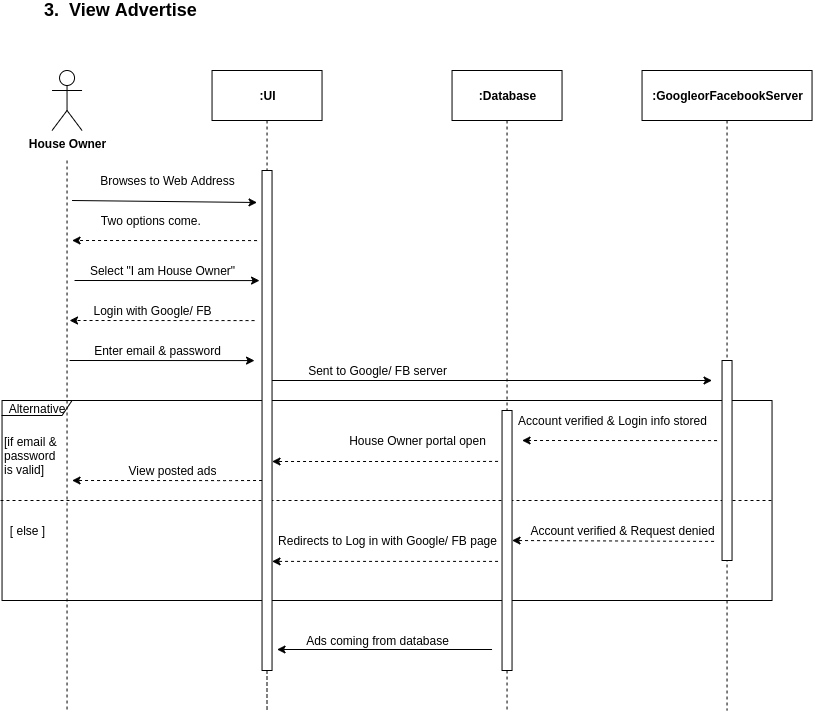

The diagram above was exported from draw.io. Its source (the exported page's mxGraphModel, read from the mxfile embedded in the PNG):
<mxGraphModel dx="868" dy="-596" grid="1" gridSize="10" guides="1" tooltips="1" connect="1" arrows="1" fold="1" page="1" pageScale="1" pageWidth="850" pageHeight="1100" math="0" shadow="0">
  <root>
    <mxCell id="2b0h01qmiSJ8Atzwncbb-0" />
    <mxCell id="2b0h01qmiSJ8Atzwncbb-1" parent="2b0h01qmiSJ8Atzwncbb-0" />
    <mxCell id="2b0h01qmiSJ8Atzwncbb-2" value="" style="endArrow=none;dashed=1;html=1;exitX=-0.002;exitY=0.5;exitDx=0;exitDy=0;exitPerimeter=0;entryX=1.003;entryY=0.5;entryDx=0;entryDy=0;entryPerimeter=0;" parent="2b0h01qmiSJ8Atzwncbb-1" source="2b0h01qmiSJ8Atzwncbb-3" target="2b0h01qmiSJ8Atzwncbb-3" edge="1">
      <mxGeometry width="50" height="50" relative="1" as="geometry">
        <mxPoint x="390.54" y="1680" as="sourcePoint" />
        <mxPoint x="440.54" y="1630" as="targetPoint" />
      </mxGeometry>
    </mxCell>
    <mxCell id="2b0h01qmiSJ8Atzwncbb-3" value="Alternative" style="shape=umlFrame;whiteSpace=wrap;html=1;width=70;height=15;" parent="2b0h01qmiSJ8Atzwncbb-1" vertex="1">
      <mxGeometry x="20.54" y="1560" width="770" height="200" as="geometry" />
    </mxCell>
    <mxCell id="2b0h01qmiSJ8Atzwncbb-4" style="edgeStyle=orthogonalEdgeStyle;rounded=0;orthogonalLoop=1;jettySize=auto;html=1;dashed=1;endArrow=none;endFill=0;" parent="2b0h01qmiSJ8Atzwncbb-1" edge="1">
      <mxGeometry relative="1" as="geometry">
        <mxPoint x="85.53999999999996" y="1871" as="targetPoint" />
        <mxPoint x="85.53999999999996" y="1320" as="sourcePoint" />
      </mxGeometry>
    </mxCell>
    <mxCell id="2b0h01qmiSJ8Atzwncbb-5" value="&lt;b&gt;House&lt;/b&gt; &lt;b&gt;Owner&lt;/b&gt;" style="shape=umlActor;verticalLabelPosition=bottom;verticalAlign=top;html=1;outlineConnect=0;" parent="2b0h01qmiSJ8Atzwncbb-1" vertex="1">
      <mxGeometry x="70.54" y="1230" width="30" height="60" as="geometry" />
    </mxCell>
    <mxCell id="2b0h01qmiSJ8Atzwncbb-6" style="edgeStyle=orthogonalEdgeStyle;rounded=0;orthogonalLoop=1;jettySize=auto;html=1;dashed=1;endArrow=none;endFill=0;" parent="2b0h01qmiSJ8Atzwncbb-1" source="2b0h01qmiSJ8Atzwncbb-13" edge="1">
      <mxGeometry relative="1" as="geometry">
        <mxPoint x="285.53999999999996" y="1870" as="targetPoint" />
        <Array as="points">
          <mxPoint x="285.54" y="1860" />
        </Array>
      </mxGeometry>
    </mxCell>
    <mxCell id="2b0h01qmiSJ8Atzwncbb-7" value="&lt;b&gt;:UI&lt;/b&gt;" style="html=1;" parent="2b0h01qmiSJ8Atzwncbb-1" vertex="1">
      <mxGeometry x="230.54" y="1230" width="110" height="50" as="geometry" />
    </mxCell>
    <mxCell id="2b0h01qmiSJ8Atzwncbb-8" style="edgeStyle=orthogonalEdgeStyle;rounded=0;orthogonalLoop=1;jettySize=auto;html=1;dashed=1;endArrow=none;endFill=0;" parent="2b0h01qmiSJ8Atzwncbb-1" source="2b0h01qmiSJ8Atzwncbb-15" edge="1">
      <mxGeometry relative="1" as="geometry">
        <mxPoint x="525.54" y="1870" as="targetPoint" />
      </mxGeometry>
    </mxCell>
    <mxCell id="2b0h01qmiSJ8Atzwncbb-9" value="&lt;b&gt;:Database&lt;/b&gt;" style="html=1;" parent="2b0h01qmiSJ8Atzwncbb-1" vertex="1">
      <mxGeometry x="470.54" y="1230" width="110" height="50" as="geometry" />
    </mxCell>
    <mxCell id="2b0h01qmiSJ8Atzwncbb-10" style="edgeStyle=orthogonalEdgeStyle;rounded=0;orthogonalLoop=1;jettySize=auto;html=1;dashed=1;endArrow=none;endFill=0;exitX=0.5;exitY=1;exitDx=0;exitDy=0;" parent="2b0h01qmiSJ8Atzwncbb-1" source="2b0h01qmiSJ8Atzwncbb-11" edge="1">
      <mxGeometry relative="1" as="geometry">
        <mxPoint x="745.54" y="1870" as="targetPoint" />
        <mxPoint x="735.54" y="1320" as="sourcePoint" />
        <Array as="points" />
      </mxGeometry>
    </mxCell>
    <mxCell id="2b0h01qmiSJ8Atzwncbb-11" value="&lt;b&gt;:GoogleorFacebookServer&lt;/b&gt;" style="html=1;" parent="2b0h01qmiSJ8Atzwncbb-1" vertex="1">
      <mxGeometry x="660.54" y="1230" width="170" height="50" as="geometry" />
    </mxCell>
    <mxCell id="2b0h01qmiSJ8Atzwncbb-12" value="&lt;font style=&quot;font-size: 18px&quot;&gt;&lt;b&gt;3.&amp;nbsp; View Advertise&lt;/b&gt;&lt;/font&gt;" style="text;html=1;align=left;verticalAlign=middle;resizable=0;points=[];autosize=1;" parent="2b0h01qmiSJ8Atzwncbb-1" vertex="1">
      <mxGeometry x="60.54" y="1160" width="170" height="20" as="geometry" />
    </mxCell>
    <mxCell id="2b0h01qmiSJ8Atzwncbb-13" value="" style="html=1;points=[];perimeter=orthogonalPerimeter;" parent="2b0h01qmiSJ8Atzwncbb-1" vertex="1">
      <mxGeometry x="280.54" y="1330" width="10" height="500" as="geometry" />
    </mxCell>
    <mxCell id="2b0h01qmiSJ8Atzwncbb-14" style="edgeStyle=orthogonalEdgeStyle;rounded=0;orthogonalLoop=1;jettySize=auto;html=1;dashed=1;endArrow=none;endFill=0;" parent="2b0h01qmiSJ8Atzwncbb-1" source="2b0h01qmiSJ8Atzwncbb-7" target="2b0h01qmiSJ8Atzwncbb-13" edge="1">
      <mxGeometry relative="1" as="geometry">
        <mxPoint x="285.54" y="1870" as="targetPoint" />
        <mxPoint x="285.54" y="1280" as="sourcePoint" />
        <Array as="points" />
      </mxGeometry>
    </mxCell>
    <mxCell id="2b0h01qmiSJ8Atzwncbb-15" value="" style="html=1;points=[];perimeter=orthogonalPerimeter;" parent="2b0h01qmiSJ8Atzwncbb-1" vertex="1">
      <mxGeometry x="520.54" y="1570" width="10" height="260" as="geometry" />
    </mxCell>
    <mxCell id="2b0h01qmiSJ8Atzwncbb-16" style="edgeStyle=orthogonalEdgeStyle;rounded=0;orthogonalLoop=1;jettySize=auto;html=1;dashed=1;endArrow=none;endFill=0;" parent="2b0h01qmiSJ8Atzwncbb-1" source="2b0h01qmiSJ8Atzwncbb-9" target="2b0h01qmiSJ8Atzwncbb-15" edge="1">
      <mxGeometry relative="1" as="geometry">
        <mxPoint x="525.54" y="1850" as="targetPoint" />
        <mxPoint x="525.54" y="1280" as="sourcePoint" />
      </mxGeometry>
    </mxCell>
    <mxCell id="2b0h01qmiSJ8Atzwncbb-17" value="" style="html=1;points=[];perimeter=orthogonalPerimeter;" parent="2b0h01qmiSJ8Atzwncbb-1" vertex="1">
      <mxGeometry x="740.54" y="1520" width="10" height="200" as="geometry" />
    </mxCell>
    <mxCell id="2b0h01qmiSJ8Atzwncbb-18" value="" style="endArrow=classic;html=1;entryX=-0.5;entryY=0.064;entryDx=0;entryDy=0;entryPerimeter=0;" parent="2b0h01qmiSJ8Atzwncbb-1" target="2b0h01qmiSJ8Atzwncbb-13" edge="1">
      <mxGeometry width="50" height="50" relative="1" as="geometry">
        <mxPoint x="90.53999999999996" y="1360" as="sourcePoint" />
        <mxPoint x="150.54" y="1360" as="targetPoint" />
      </mxGeometry>
    </mxCell>
    <mxCell id="2b0h01qmiSJ8Atzwncbb-19" value="Browses to Web Address" style="text;html=1;align=center;verticalAlign=middle;resizable=0;points=[];autosize=1;" parent="2b0h01qmiSJ8Atzwncbb-1" vertex="1">
      <mxGeometry x="110.54" y="1330" width="150" height="20" as="geometry" />
    </mxCell>
    <mxCell id="2b0h01qmiSJ8Atzwncbb-20" value="" style="endArrow=classic;html=1;entryX=-0.5;entryY=0.064;entryDx=0;entryDy=0;entryPerimeter=0;dashed=1;" parent="2b0h01qmiSJ8Atzwncbb-1" edge="1">
      <mxGeometry width="50" height="50" relative="1" as="geometry">
        <mxPoint x="275.53999999999996" y="1400.08" as="sourcePoint" />
        <mxPoint x="90.53999999999996" y="1400" as="targetPoint" />
      </mxGeometry>
    </mxCell>
    <mxCell id="2b0h01qmiSJ8Atzwncbb-21" value="Two options come.&amp;nbsp;" style="text;html=1;align=center;verticalAlign=middle;resizable=0;points=[];autosize=1;" parent="2b0h01qmiSJ8Atzwncbb-1" vertex="1">
      <mxGeometry x="110.54" y="1370" width="120" height="20" as="geometry" />
    </mxCell>
    <mxCell id="2b0h01qmiSJ8Atzwncbb-22" value="" style="endArrow=classic;html=1;entryX=-0.5;entryY=0.064;entryDx=0;entryDy=0;entryPerimeter=0;" parent="2b0h01qmiSJ8Atzwncbb-1" edge="1">
      <mxGeometry width="50" height="50" relative="1" as="geometry">
        <mxPoint x="93.03999999999996" y="1440" as="sourcePoint" />
        <mxPoint x="278.03999999999996" y="1440.08" as="targetPoint" />
      </mxGeometry>
    </mxCell>
    <mxCell id="2b0h01qmiSJ8Atzwncbb-23" value="Select &quot;I am House Owner&quot;" style="text;html=1;align=center;verticalAlign=middle;resizable=0;points=[];autosize=1;" parent="2b0h01qmiSJ8Atzwncbb-1" vertex="1">
      <mxGeometry x="100.54" y="1420" width="160" height="20" as="geometry" />
    </mxCell>
    <mxCell id="2b0h01qmiSJ8Atzwncbb-24" value="" style="endArrow=classic;html=1;entryX=-0.5;entryY=0.064;entryDx=0;entryDy=0;entryPerimeter=0;dashed=1;" parent="2b0h01qmiSJ8Atzwncbb-1" edge="1">
      <mxGeometry width="50" height="50" relative="1" as="geometry">
        <mxPoint x="273.03999999999996" y="1480.08" as="sourcePoint" />
        <mxPoint x="88.03999999999996" y="1480" as="targetPoint" />
      </mxGeometry>
    </mxCell>
    <mxCell id="2b0h01qmiSJ8Atzwncbb-25" value="Login with Google/ FB" style="text;html=1;align=center;verticalAlign=middle;resizable=0;points=[];autosize=1;" parent="2b0h01qmiSJ8Atzwncbb-1" vertex="1">
      <mxGeometry x="105.54" y="1460" width="130" height="20" as="geometry" />
    </mxCell>
    <mxCell id="2b0h01qmiSJ8Atzwncbb-26" value="" style="endArrow=classic;html=1;entryX=-0.5;entryY=0.064;entryDx=0;entryDy=0;entryPerimeter=0;" parent="2b0h01qmiSJ8Atzwncbb-1" edge="1">
      <mxGeometry width="50" height="50" relative="1" as="geometry">
        <mxPoint x="88.03999999999996" y="1520" as="sourcePoint" />
        <mxPoint x="273.03999999999996" y="1520.08" as="targetPoint" />
      </mxGeometry>
    </mxCell>
    <mxCell id="2b0h01qmiSJ8Atzwncbb-27" value="Enter email &amp;amp; password" style="text;html=1;align=center;verticalAlign=middle;resizable=0;points=[];autosize=1;" parent="2b0h01qmiSJ8Atzwncbb-1" vertex="1">
      <mxGeometry x="105.54" y="1500" width="140" height="20" as="geometry" />
    </mxCell>
    <mxCell id="2b0h01qmiSJ8Atzwncbb-28" value="" style="endArrow=classic;html=1;" parent="2b0h01qmiSJ8Atzwncbb-1" edge="1">
      <mxGeometry width="50" height="50" relative="1" as="geometry">
        <mxPoint x="290.53999999999996" y="1540" as="sourcePoint" />
        <mxPoint x="730.54" y="1540" as="targetPoint" />
      </mxGeometry>
    </mxCell>
    <mxCell id="2b0h01qmiSJ8Atzwncbb-29" value="Sent to Google/ FB server" style="text;html=1;align=center;verticalAlign=middle;resizable=0;points=[];autosize=1;" parent="2b0h01qmiSJ8Atzwncbb-1" vertex="1">
      <mxGeometry x="320.54" y="1520" width="150" height="20" as="geometry" />
    </mxCell>
    <mxCell id="2b0h01qmiSJ8Atzwncbb-30" value="" style="endArrow=classic;html=1;dashed=1;" parent="2b0h01qmiSJ8Atzwncbb-1" edge="1">
      <mxGeometry width="50" height="50" relative="1" as="geometry">
        <mxPoint x="735.54" y="1600.08" as="sourcePoint" />
        <mxPoint x="540.54" y="1600" as="targetPoint" />
      </mxGeometry>
    </mxCell>
    <mxCell id="2b0h01qmiSJ8Atzwncbb-31" value="Account verified &amp;amp; Login info stored" style="text;html=1;align=center;verticalAlign=middle;resizable=0;points=[];autosize=1;" parent="2b0h01qmiSJ8Atzwncbb-1" vertex="1">
      <mxGeometry x="530.54" y="1570" width="200" height="20" as="geometry" />
    </mxCell>
    <mxCell id="2b0h01qmiSJ8Atzwncbb-32" value="" style="endArrow=classic;html=1;dashed=1;" parent="2b0h01qmiSJ8Atzwncbb-1" target="2b0h01qmiSJ8Atzwncbb-13" edge="1">
      <mxGeometry width="50" height="50" relative="1" as="geometry">
        <mxPoint x="516.54" y="1620.9" as="sourcePoint" />
        <mxPoint x="314.54" y="1620" as="targetPoint" />
        <Array as="points">
          <mxPoint x="480.54" y="1621" />
        </Array>
      </mxGeometry>
    </mxCell>
    <mxCell id="2b0h01qmiSJ8Atzwncbb-33" value="House Owner portal open" style="text;html=1;align=center;verticalAlign=middle;resizable=0;points=[];autosize=1;" parent="2b0h01qmiSJ8Atzwncbb-1" vertex="1">
      <mxGeometry x="360.54" y="1590" width="150" height="20" as="geometry" />
    </mxCell>
    <mxCell id="2b0h01qmiSJ8Atzwncbb-34" value="" style="endArrow=classic;html=1;entryX=1.3;entryY=0.594;entryDx=0;entryDy=0;entryPerimeter=0;dashed=1;" parent="2b0h01qmiSJ8Atzwncbb-1" edge="1">
      <mxGeometry width="50" height="50" relative="1" as="geometry">
        <mxPoint x="732.54" y="1700.9" as="sourcePoint" />
        <mxPoint x="530.54" y="1700" as="targetPoint" />
      </mxGeometry>
    </mxCell>
    <mxCell id="2b0h01qmiSJ8Atzwncbb-35" value="Account verified &amp;amp; Request denied" style="text;html=1;align=center;verticalAlign=middle;resizable=0;points=[];autosize=1;" parent="2b0h01qmiSJ8Atzwncbb-1" vertex="1">
      <mxGeometry x="540.54" y="1680" width="200" height="20" as="geometry" />
    </mxCell>
    <mxCell id="2b0h01qmiSJ8Atzwncbb-36" value="" style="endArrow=classic;html=1;dashed=1;" parent="2b0h01qmiSJ8Atzwncbb-1" target="2b0h01qmiSJ8Atzwncbb-13" edge="1">
      <mxGeometry width="50" height="50" relative="1" as="geometry">
        <mxPoint x="516.54" y="1720.9" as="sourcePoint" />
        <mxPoint x="314.54" y="1720" as="targetPoint" />
      </mxGeometry>
    </mxCell>
    <mxCell id="2b0h01qmiSJ8Atzwncbb-37" value="Redirects to Log in with Google/ FB page" style="text;html=1;align=center;verticalAlign=middle;resizable=0;points=[];autosize=1;" parent="2b0h01qmiSJ8Atzwncbb-1" vertex="1">
      <mxGeometry x="290.54" y="1690" width="230" height="20" as="geometry" />
    </mxCell>
    <mxCell id="2b0h01qmiSJ8Atzwncbb-38" value="[if email &amp;amp;&lt;br&gt;password&lt;br&gt;is valid]" style="text;html=1;align=left;verticalAlign=middle;resizable=0;points=[];autosize=1;" parent="2b0h01qmiSJ8Atzwncbb-1" vertex="1">
      <mxGeometry x="20.54" y="1590" width="70" height="50" as="geometry" />
    </mxCell>
    <mxCell id="2b0h01qmiSJ8Atzwncbb-39" value="[ else ]" style="text;html=1;align=center;verticalAlign=middle;resizable=0;points=[];autosize=1;" parent="2b0h01qmiSJ8Atzwncbb-1" vertex="1">
      <mxGeometry x="20.54" y="1680" width="50" height="20" as="geometry" />
    </mxCell>
    <mxCell id="2b0h01qmiSJ8Atzwncbb-40" value="" style="endArrow=classic;html=1;dashed=1;" parent="2b0h01qmiSJ8Atzwncbb-1" edge="1">
      <mxGeometry width="50" height="50" relative="1" as="geometry">
        <mxPoint x="280.53999999999996" y="1640" as="sourcePoint" />
        <mxPoint x="90.53999999999996" y="1640" as="targetPoint" />
        <Array as="points">
          <mxPoint x="244.54" y="1640.1" />
        </Array>
      </mxGeometry>
    </mxCell>
    <mxCell id="2b0h01qmiSJ8Atzwncbb-41" value="View posted ads" style="text;html=1;align=center;verticalAlign=middle;resizable=0;points=[];autosize=1;" parent="2b0h01qmiSJ8Atzwncbb-1" vertex="1">
      <mxGeometry x="140.54000000000002" y="1620" width="100" height="20" as="geometry" />
    </mxCell>
    <mxCell id="2b0h01qmiSJ8Atzwncbb-42" value="" style="endArrow=classic;html=1;" parent="2b0h01qmiSJ8Atzwncbb-1" edge="1">
      <mxGeometry width="50" height="50" relative="1" as="geometry">
        <mxPoint x="510.53999999999996" y="1809" as="sourcePoint" />
        <mxPoint x="295.53999999999996" y="1809" as="targetPoint" />
      </mxGeometry>
    </mxCell>
    <mxCell id="2b0h01qmiSJ8Atzwncbb-43" value="Ads coming from database" style="text;html=1;align=center;verticalAlign=middle;resizable=0;points=[];autosize=1;" parent="2b0h01qmiSJ8Atzwncbb-1" vertex="1">
      <mxGeometry x="315.54" y="1790" width="160" height="20" as="geometry" />
    </mxCell>
  </root>
</mxGraphModel>